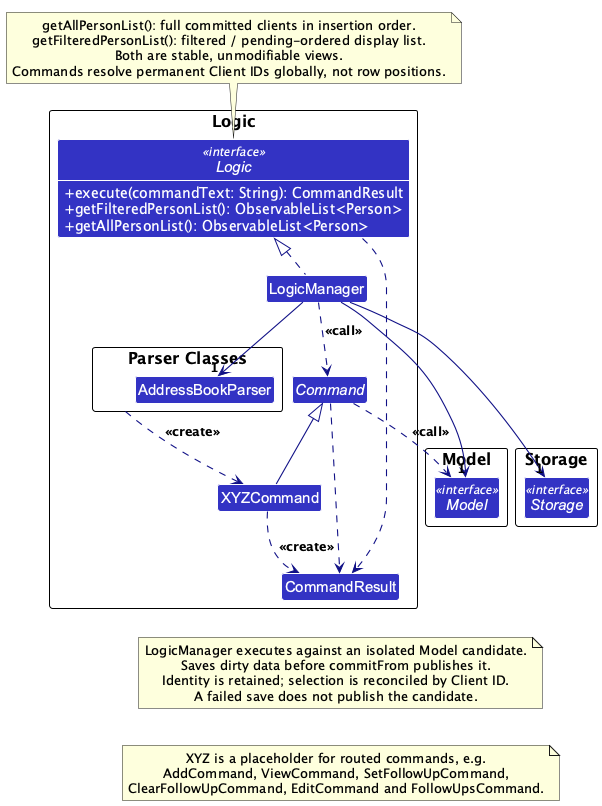

The diagram above was rendered by PlantUML. Its source (embedded in the PNG):
@startuml
!pragma layout smetana
!include style.puml
!pragma layout smetana
skinparam arrowThickness 1.1
skinparam arrowColor LOGIC_COLOR_T4
skinparam classBackgroundColor LOGIC_COLOR
skinparam classAttributeIconSize 0
skinparam classAttributeFontColor #FFFFFF

package Logic as LogicPackage {
    interface Logic <<interface>> {
        + execute(commandText: String): CommandResult
        + getFilteredPersonList(): ObservableList<Person>
        + getAllPersonList(): ObservableList<Person>
    }
    class LogicManager
    package "Parser Classes" as ParserClasses {
        class AddressBookParser
    }
    abstract class Command
    class XYZCommand
    class CommandResult
}

package Model as ModelPackage {
    interface Model <<interface>>
}

package Storage as StoragePackage {
    interface Storage <<interface>>
}

' Shared style hides members; expose only the selected Logic API above.
show Logic methods

LogicManager .up.|> Logic
LogicManager -down-> "1" AddressBookParser
ParserClasses ..> XYZCommand : <<create>>

XYZCommand -up-|> Command
LogicManager .down.> Command : <<call>>

LogicManager -down-> "1" Model
LogicManager -down-> "1" Storage
Command .down.> Model : <<call>>
Model -[hidden]right-> Storage

Logic ..> CommandResult
Command ..> CommandResult
XYZCommand ..> CommandResult : <<create>>

note top of Logic
    getAllPersonList(): full committed clients in insertion order.
    getFilteredPersonList(): filtered / pending-ordered display list.
    Both are stable, unmodifiable views.
    Commands resolve permanent Client IDs globally, not row positions.
end note

note as PublicationNote
    LogicManager executes against an isolated Model candidate.
    Saves dirty data before commitFrom publishes it.
    Identity is retained; selection is reconciled by Client ID.
    A failed save does not publish the candidate.
end note
CommandResult -[hidden]down-> PublicationNote

note as CommandExamples
    XYZ is a placeholder for routed commands, e.g.
    AddCommand, ViewCommand, SetFollowUpCommand,
    ClearFollowUpCommand, EditCommand and FollowUpsCommand.
end note
PublicationNote -[hidden]down-> CommandExamples
@enduml